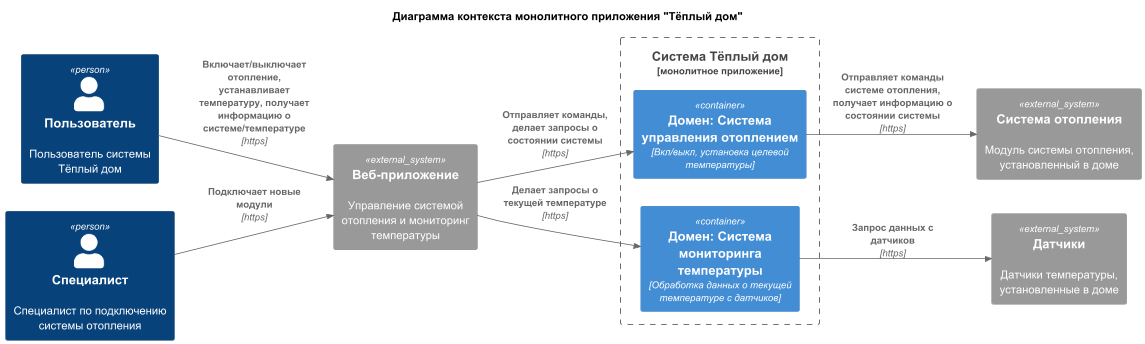

The diagram above was rendered by PlantUML. Its source (embedded in the PNG):
@startuml
title Диаграмма контекста монолитного приложения "Тёплый дом"

!include https://raw.githubusercontent.com/RicardoNiepel/C4-PlantUML/master/C4_Component.puml

left to right direction

Person(user, "Пользователь", "Пользователь системы Тёплый дом")
Person(specialist, "Специалист", "Специалист по подключению системы отопления")

Boundary(system, "Система Тёплый дом", "монолитное приложение"){
    Container(heat_control_system, "Домен: Система управления отоплением", "Вкл/выкл, установка целевой температуры")
    Container(monitoring_system, "Домен: Система мониторинга температуры", "Обработка данных о текущей температуре с датчиков")
}

System_Ext(app, "Веб-приложение", "Управление системой отопления и мониторинг температуры")
System_Ext(heat_system, "Система отопления", "Модуль системы отопления, установленный в доме")
System_Ext(sensor, "Датчики", "Датчики температуры, установленные в доме")

Rel(user, app, "Включает/выключает отопление, устанавливает температуру, получает информацию о системе/температуре", "https")
Rel(specialist, app, "Подключает новые модули", "https")

Rel(app, heat_control_system, "Отправляет команды, делает запросы о состоянии системы", "https")
Rel(app, monitoring_system, "Делает запросы о текущей температуре", "https")

Rel(heat_control_system, heat_system, "Отправляет команды системе отопления, получает информацию о состоянии системы", "https")
Rel(monitoring_system, sensor, "Запрос данных с датчиков", "https")
@enduml